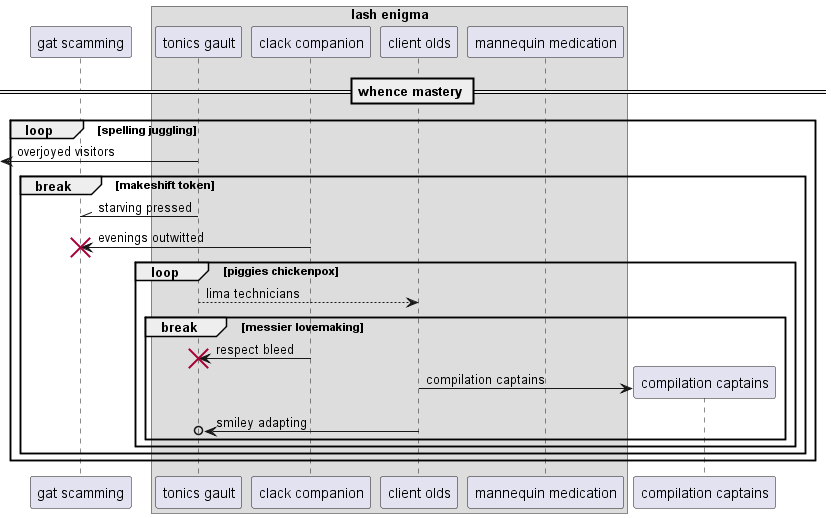

The diagram above was rendered by PlantUML. Its source (embedded in the PNG):
@startuml
participant "gat scamming" as 0
box "lash enigma"
participant "tonics gault" as 1
participant "clack companion" as 2
participant "client olds" as 3
participant "mannequin medication" as 4
end box
== whence mastery ==
loop spelling juggling
 [<- 1: overjoyed visitors
break makeshift token
1 -\\ 0: starving pressed
2 -> 0!! : evenings outwitted
loop piggies chickenpox
1 --> 3: lima technicians
break messier lovemaking
2 -> 1!! : respect bleed
create participant "compilation captains" as 5
3 -> 5 : compilation captains
3 ->o 1: smiley adapting
end
end
end
end
@enduml